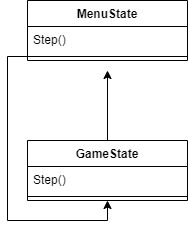

The diagram above was exported from draw.io. Its source (the exported page's mxGraphModel, read from the mxfile embedded in the PNG):
<mxGraphModel dx="1050" dy="513" grid="1" gridSize="10" guides="1" tooltips="1" connect="1" arrows="1" fold="1" page="1" pageScale="1" pageWidth="827" pageHeight="1169" math="0" shadow="0">
  <root>
    <mxCell id="0" />
    <mxCell id="1" parent="0" />
    <mxCell id="Y8dsxzNjTMu0dcMd3RVd-1" value="MenuState" style="swimlane;fontStyle=1;align=center;verticalAlign=top;childLayout=stackLayout;horizontal=1;startSize=26;horizontalStack=0;resizeParent=1;resizeParentMax=0;resizeLast=0;collapsible=1;marginBottom=0;" vertex="1" parent="1">
      <mxGeometry x="320" y="170" width="160" height="60" as="geometry" />
    </mxCell>
    <mxCell id="Y8dsxzNjTMu0dcMd3RVd-2" value="Step()" style="text;strokeColor=none;fillColor=none;align=left;verticalAlign=top;spacingLeft=4;spacingRight=4;overflow=hidden;rotatable=0;points=[[0,0.5],[1,0.5]];portConstraint=eastwest;" vertex="1" parent="Y8dsxzNjTMu0dcMd3RVd-1">
      <mxGeometry y="26" width="160" height="26" as="geometry" />
    </mxCell>
    <mxCell id="Y8dsxzNjTMu0dcMd3RVd-3" value="" style="line;strokeWidth=1;fillColor=none;align=left;verticalAlign=middle;spacingTop=-1;spacingLeft=3;spacingRight=3;rotatable=0;labelPosition=right;points=[];portConstraint=eastwest;strokeColor=inherit;" vertex="1" parent="Y8dsxzNjTMu0dcMd3RVd-1">
      <mxGeometry y="52" width="160" height="8" as="geometry" />
    </mxCell>
    <mxCell id="Y8dsxzNjTMu0dcMd3RVd-8" style="edgeStyle=orthogonalEdgeStyle;rounded=0;orthogonalLoop=1;jettySize=auto;html=1;" edge="1" parent="1" source="Y8dsxzNjTMu0dcMd3RVd-5">
      <mxGeometry relative="1" as="geometry">
        <mxPoint x="400" y="240" as="targetPoint" />
      </mxGeometry>
    </mxCell>
    <mxCell id="Y8dsxzNjTMu0dcMd3RVd-5" value="GameState" style="swimlane;fontStyle=1;align=center;verticalAlign=top;childLayout=stackLayout;horizontal=1;startSize=26;horizontalStack=0;resizeParent=1;resizeParentMax=0;resizeLast=0;collapsible=1;marginBottom=0;" vertex="1" parent="1">
      <mxGeometry x="320" y="310" width="160" height="60" as="geometry" />
    </mxCell>
    <mxCell id="Y8dsxzNjTMu0dcMd3RVd-6" value="Step()" style="text;strokeColor=none;fillColor=none;align=left;verticalAlign=top;spacingLeft=4;spacingRight=4;overflow=hidden;rotatable=0;points=[[0,0.5],[1,0.5]];portConstraint=eastwest;" vertex="1" parent="Y8dsxzNjTMu0dcMd3RVd-5">
      <mxGeometry y="26" width="160" height="26" as="geometry" />
    </mxCell>
    <mxCell id="Y8dsxzNjTMu0dcMd3RVd-7" value="" style="line;strokeWidth=1;fillColor=none;align=left;verticalAlign=middle;spacingTop=-1;spacingLeft=3;spacingRight=3;rotatable=0;labelPosition=right;points=[];portConstraint=eastwest;strokeColor=inherit;" vertex="1" parent="Y8dsxzNjTMu0dcMd3RVd-5">
      <mxGeometry y="52" width="160" height="8" as="geometry" />
    </mxCell>
    <mxCell id="Y8dsxzNjTMu0dcMd3RVd-10" style="edgeStyle=orthogonalEdgeStyle;rounded=0;orthogonalLoop=1;jettySize=auto;html=1;entryX=0.5;entryY=1;entryDx=0;entryDy=0;" edge="1" parent="1" source="Y8dsxzNjTMu0dcMd3RVd-3" target="Y8dsxzNjTMu0dcMd3RVd-5">
      <mxGeometry relative="1" as="geometry" />
    </mxCell>
  </root>
</mxGraphModel>